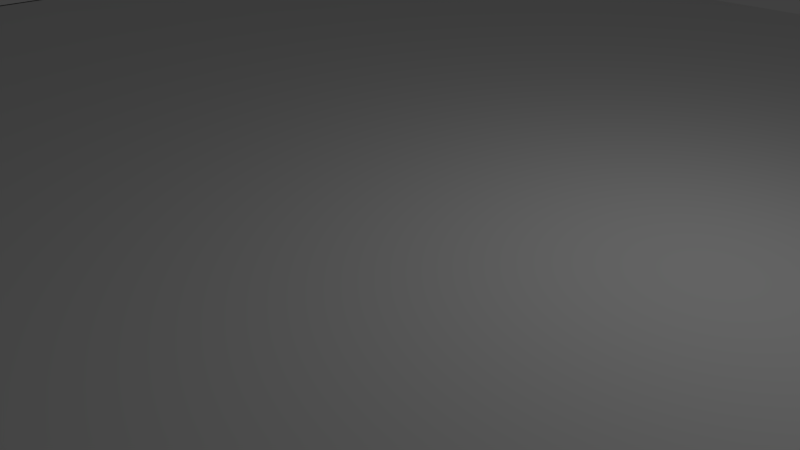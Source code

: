 # Source: arena_part2_new.blend  (saved by Blender 2.79.0; exported with 4.5.12 LTS)
import bpy
from mathutils import Matrix  # noqa: F401  (used for matrix-valued properties, if any)

bpy.ops.wm.read_factory_settings(use_empty=True)
scene = bpy.context.scene
scene.name = 'Scene'

# ---- collections
col_collection_1 = bpy.data.collections.new('Collection 1'); scene.collection.children.link(col_collection_1)

# ---- materials (node trees are filled in below, after node groups)
mat_material = bpy.data.materials.new('Material')
mat_material.alpha_threshold = 0.0
mat_material.roughness = 0.5
mat_material.line_color = (0.0, 0.0, 0.0, 1.0)

# ---- material node trees

# ---- world
world_world = bpy.data.worlds.new('World'); scene.world = world_world
world_world.color = (0.05088, 0.05088, 0.05088)
world_world.use_sun_shadow = False
world_world.sun_shadow_jitter_overblur = 0.0
world_world.cycles.sampling_method = 'MANUAL'

# ---- cameras
cam_camera = bpy.data.cameras.new('Camera')
cam_camera.clip_end = 100.0
cam_camera.lens = 35.0
cam_camera.sensor_width = 32.0
cam_camera.sensor_height = 18.0
cam_camera.ortho_scale = 7.314
cam_camera.dof.focus_distance = 0.0

# ---- lights
light_lamp = bpy.data.lights.new('Lamp', 'POINT')
light_lamp.transmission_factor = 0.0
light_lamp.cutoff_distance = 30.0
light_lamp.energy = 100.0
light_lamp.shadow_buffer_clip_start = 1.001
light_lamp.shadow_soft_size = 0.1
light_lamp.shadow_maximum_resolution = 0.006
light_lamp.use_absolute_resolution = True

# ---- meshes
me_cube = bpy.data.meshes.new('Cube')
me_cube.from_pydata([(1.0, 1.0, -1.0), (1.0, -1.0, -1.0), (-1.0, -1.0, -1.0), (-1.0, 1.0, -1.0), (1.0, 1.0, 1.0), (1.0, -1.0, 1.0), (-1.0, -1.0, 1.0), (-1.0, 1.0, 1.0), (0.8511, 0.7, -1.0), (-0.8667, 0.7, -1.0), (0.8511, 0.7, 1.0), (-0.8667, 0.7, 1.0), (0.8511, -0.745, -1.0), (0.8511, -0.745, 1.0), (-0.8667, -0.745, -1.0), (-0.8667, -0.745, 1.0), (0.7, 0.8503, -1.0), (0.7, -0.8667, -1.0), (0.7, 0.8503, 1.0), (0.7, -0.8667, 1.0), (0.7, 0.7, 1.0), (0.7, 0.7, -1.0), (0.7, -0.745, 1.0), (0.7, -0.745, -1.0), (-0.745, 0.8503, -1.0), (-0.745, -0.8667, -1.0), (-0.745, 0.8503, 1.0), (-0.745, -0.8667, 1.0), (-0.745, 0.7, -1.0), (-0.745, -0.745, -1.0), (-0.745, 0.7, 1.0), (-0.745, -0.745, 1.0), (-1.0, 0.85, -1.0), (-1.0, 0.85, 1.0), (1.0, 0.85, -1.0), (1.0, 0.85, 1.0), (0.7, 0.85, -1.0), (0.7, 0.85, 1.0), (-0.745, 0.85, -1.0), (-0.745, 0.85, 1.0), (1.0, -0.8725, -1.0), (1.0, -0.8725, 1.0), (-1.0, -0.8725, -1.0), (-1.0, -0.8725, 1.0), (0.7, -0.8725, 1.0), (0.7, -0.8725, -1.0), (-0.745, -0.8725, 1.0), (-0.745, -0.8725, -1.0), (-0.8725, 1.0, -1.0), (-0.8725, -1.0, -1.0), (-0.8725, 1.0, 1.0), (-0.8725, -1.0, 1.0), (-0.8725, 0.7, -1.0), (-0.8725, -0.745, -1.0), (-0.8725, 0.7, 1.0), (-0.8725, -0.745, 1.0), (-0.8725, 0.85, -1.0), (-0.8725, 0.85, 1.0), (-0.8725, -0.8725, 1.0), (-0.8725, -0.8725, -1.0), (0.85, 0.7, 1.0), (0.85, -0.745, 1.0), (0.85, 1.0, -1.0), (0.85, -1.0, -1.0), (0.85, 1.0, 1.0), (0.85, -1.0, 1.0), (0.85, 0.7, -1.0), (0.85, -0.745, -1.0), (0.85, 0.85, 1.0), (0.85, 0.85, -1.0), (0.85, -0.8725, -1.0), (0.85, -0.8725, 1.0)], [], [(59, 49, 2, 42), (58, 43, 6, 51), (40, 41, 5, 1), (49, 51, 6, 2), (32, 33, 7, 3), (50, 48, 3, 7), (14, 15, 11, 9), (34, 35, 10, 8), (57, 33, 11, 54), (56, 52, 9, 32), (42, 43, 15, 14), (8, 10, 13, 12), (54, 11, 15, 55), (52, 53, 14, 9), (66, 67, 23, 21), (60, 20, 22, 61), (69, 66, 21, 36), (68, 37, 20, 60), (64, 62, 16, 18), (63, 65, 19, 17), (71, 44, 19, 65), (70, 63, 17, 45), (21, 23, 29, 28), (20, 30, 31, 22), (36, 21, 28, 38), (37, 39, 30, 20), (18, 16, 24, 26), (17, 19, 27, 25), (44, 46, 27, 19), (45, 17, 25, 47), (18, 26, 39, 37), (16, 36, 38, 24), (64, 18, 37, 68), (62, 69, 36, 16), (48, 56, 32, 3), (50, 7, 33, 57), (0, 4, 35, 34), (9, 11, 33, 32), (23, 45, 47, 29), (22, 31, 46, 44), (67, 70, 45, 23), (61, 22, 44, 71), (2, 6, 43, 42), (12, 13, 41, 40), (55, 15, 43, 58), (53, 59, 42, 14), (29, 47, 59, 53), (31, 55, 58, 46), (26, 50, 57, 39), (24, 38, 56, 48), (28, 29, 53, 52), (30, 54, 55, 31), (38, 28, 52, 56), (39, 57, 54, 30), (26, 24, 48, 50), (25, 27, 51, 49), (46, 58, 51, 27), (47, 25, 49, 59), (13, 61, 71, 41), (12, 40, 70, 67), (0, 34, 69, 62), (4, 64, 68, 35), (40, 1, 63, 70), (41, 71, 65, 5), (1, 5, 65, 63), (4, 0, 62, 64), (35, 68, 60, 10), (34, 8, 66, 69), (10, 60, 61, 13), (8, 12, 67, 66)])
_uv = me_cube.uv_layers.new(name='UVMap')
_uv.uv.foreach_set('vector', [0.3546, 0.02125, 0.3333, 0.02125, 0.3333, 0.0, 0.3546, 2.98e-08, 0.02125, 0.3121, 0.02125, 0.3333, 4.967e-08, 0.3333, 4.967e-08, 0.3121, 0.988, 0.3333, 0.988, 0.6667, 0.9667, 0.6667, 0.9667, 0.3333, 0.9575, 0.3333, 0.9575, 1.987e-08, 0.9787, 0.0, 0.9787, 0.3333, 0.6917, 9.934e-09, 0.6917, 0.3333, 0.6667, 0.3333, 0.6667, 9.934e-09, 1.0, 9.934e-09, 1.0, 0.3333, 0.9788, 0.3333, 0.9787, 0.0, 0.9575, 0.0, 0.9575, 0.3333, 0.7167, 0.3333, 0.7167, 0.0, 0.025, 0.6667, 0.025, 0.3333, 0.05, 0.3333, 0.05, 0.6667, 0.3083, 0.3121, 0.3083, 0.3333, 0.2833, 0.3111, 0.2833, 0.3121, 0.6417, 0.02125, 0.6167, 0.02125, 0.6167, 0.02222, 0.6417, 9.934e-09, 0.9667, 0.3333, 0.9667, 0.6667, 0.9445, 0.6667, 0.9445, 0.3333, 0.05, 0.6667, 0.05, 0.3333, 0.2908, 0.3333, 0.2908, 0.6667, 0.02417, 0.9075, 0.02319, 0.9075, 0.02319, 0.6667, 0.02417, 0.6667, 0.02417, 0.9075, 0.02417, 0.6667, 0.02514, 0.6667, 0.02514, 0.9075, 0.6167, 0.3083, 0.3758, 0.3083, 0.3758, 0.2833, 0.6167, 0.2833, 0.2833, 0.025, 0.2833, 0.05, 0.0425, 0.05, 0.0425, 0.025, 0.6417, 0.3083, 0.6167, 0.3083, 0.6167, 0.2833, 0.6417, 0.2833, 0.3083, 0.025, 0.3083, 0.05, 0.2833, 0.05, 0.2833, 0.025, 0.5567, 0.3333, 0.5567, 0.6667, 0.5317, 0.6667, 0.5317, 0.3333, 0.6067, 0.6667, 0.6067, 0.3333, 0.6317, 0.3333, 0.6317, 0.6667, 0.02125, 0.025, 0.02125, 0.05, 0.02222, 0.05, 1.987e-08, 0.025, 0.3546, 0.3083, 0.3333, 0.3083, 0.3556, 0.2833, 0.3546, 0.2833, 0.6167, 0.2833, 0.3758, 0.2833, 0.3758, 0.0425, 0.6167, 0.0425, 0.2833, 0.05, 0.2833, 0.2908, 0.0425, 0.2908, 0.0425, 0.05, 0.6417, 0.2833, 0.6167, 0.2833, 0.6167, 0.0425, 0.6417, 0.0425, 0.3083, 0.05, 0.3083, 0.2908, 0.2833, 0.2908, 0.2833, 0.05, 0.5317, 0.3333, 0.5317, 0.6667, 0.2908, 0.6667, 0.2908, 0.3333, 0.6317, 0.6667, 0.6317, 0.3333, 0.8725, 0.3333, 0.8725, 0.6667, 0.02222, 0.6667, 0.02222, 0.9075, 0.02125, 0.9075, 0.02125, 0.6667, 0.02222, 0.6667, 0.02319, 0.6667, 0.02319, 0.9075, 0.02222, 0.9075, 0.3084, 0.05, 0.3084, 0.2908, 0.3083, 0.2908, 0.3083, 0.05, 0.6417, 0.2833, 0.6417, 0.2833, 0.6417, 0.0425, 0.6417, 0.0425, 0.3333, 0.025, 0.3084, 0.05, 0.3083, 0.05, 0.3083, 0.025, 0.6667, 0.3083, 0.6417, 0.3083, 0.6417, 0.2833, 0.6417, 0.2833, 0.6667, 0.02125, 0.6417, 0.02125, 0.6417, 9.934e-09, 0.6667, 0.0, 0.3333, 0.3121, 0.3333, 0.3333, 0.3083, 0.3333, 0.3083, 0.3121, 7.947e-08, 0.6667, 0.0, 0.3333, 0.025, 0.3333, 0.025, 0.6667, 0.7167, 0.0, 0.7167, 0.3333, 0.6917, 0.3333, 0.6917, 9.934e-09, 0.3758, 0.2833, 0.3546, 0.2833, 0.3546, 0.0425, 0.3758, 0.0425, 0.0425, 0.05, 0.0425, 0.2908, 0.02125, 0.2908, 0.02125, 0.05, 0.3758, 0.3083, 0.3546, 0.3083, 0.3546, 0.2833, 0.3758, 0.2833, 0.0425, 0.025, 0.0425, 0.05, 0.02125, 0.05, 0.02125, 0.025, 0.02125, 0.6667, 0.02125, 1.0, 0.0, 1.0, 0.0, 0.6667, 0.9223, 0.3333, 0.9223, 0.6667, 0.8975, 0.6667, 0.8975, 0.3333, 0.0425, 0.3121, 0.0425, 0.3111, 0.02125, 0.3333, 0.02125, 0.3121, 0.3758, 0.02125, 0.3546, 0.02125, 0.3546, 2.98e-08, 0.3758, 0.02222, 0.3758, 0.0425, 0.3546, 0.0425, 0.3546, 0.02125, 0.3758, 0.02125, 0.0425, 0.2908, 0.0425, 0.3121, 0.02125, 0.3121, 0.02125, 0.2908, 0.3084, 0.2908, 0.3333, 0.3121, 0.3083, 0.3121, 0.3083, 0.2908, 0.6417, 0.0425, 0.6417, 0.0425, 0.6417, 0.02125, 0.6667, 0.02125, 0.6167, 0.0425, 0.3758, 0.0425, 0.3758, 0.02125, 0.6167, 0.02125, 0.2833, 0.2908, 0.2833, 0.3121, 0.0425, 0.3121, 0.0425, 0.2908, 0.6417, 0.0425, 0.6167, 0.0425, 0.6167, 0.02125, 0.6417, 0.02125, 0.3083, 0.2908, 0.3083, 0.3121, 0.2833, 0.3121, 0.2833, 0.2908, 0.8725, 0.6667, 0.8725, 0.3333, 0.8975, 0.3333, 0.8975, 0.6667, 0.9223, 0.6667, 0.9223, 0.3333, 0.9445, 0.3333, 0.9445, 0.6667, 0.02125, 0.2908, 0.02125, 0.3121, 4.967e-08, 0.3121, 0.02222, 0.2908, 0.3546, 0.0425, 0.3556, 0.0425, 0.3333, 0.02125, 0.3546, 0.02125, 0.0425, 0.02482, 0.0425, 0.025, 0.02125, 0.025, 0.02125, 7.947e-08, 0.3758, 0.3085, 0.3546, 0.3333, 0.3546, 0.3083, 0.3758, 0.3083, 0.6667, 0.3333, 0.6417, 0.3333, 0.6417, 0.3083, 0.6667, 0.3083, 0.3333, 0.0, 0.3333, 0.025, 0.3083, 0.025, 0.3083, 1.987e-08, 0.3546, 0.3333, 0.3333, 0.3333, 0.3333, 0.3083, 0.3546, 0.3083, 0.02125, 7.947e-08, 0.02125, 0.025, 1.987e-08, 0.025, 0.0, 7.947e-08, 0.5817, 0.6667, 0.5817, 0.3333, 0.6067, 0.3333, 0.6067, 0.6667, 0.5817, 0.3333, 0.5817, 0.6667, 0.5567, 0.6667, 0.5567, 0.3333, 0.3083, 1.987e-08, 0.3083, 0.025, 0.2833, 0.025, 0.2833, 0.02482, 0.6417, 0.3333, 0.6167, 0.3085, 0.6167, 0.3083, 0.6417, 0.3083, 0.2833, 0.02482, 0.2833, 0.025, 0.0425, 0.025, 0.0425, 0.02482, 0.6167, 0.3085, 0.3758, 0.3085, 0.3758, 0.3083, 0.6167, 0.3083])
me_cube.materials.append(mat_material)
me_cube.use_remesh_preserve_volume = False
me_cube.use_remesh_preserve_attributes = False
me_cube.use_mirror_vertex_groups = False
me_cube.update()

# ---- objects
ob_cube = bpy.data.objects.new('Cube', me_cube)
ob_lamp = bpy.data.objects.new('Lamp', light_lamp)
ob_camera = bpy.data.objects.new('Camera', cam_camera)

# ---- transforms, parenting, visibility, modifiers, constraints
ob_cube.location = (0.0, 0.0, 0.0)
ob_cube.scale = (15.0, 15.0, 1.0)
ob_cube.lock_rotations_4d = False
ob_cube.empty_display_type = 'ARROWS'
ob_cube.lineart.crease_threshold = 0.0
ob_lamp.location = (4.076, 1.005, 5.904)
ob_lamp.rotation_euler = (0.6503, 0.05522, 1.866)
ob_lamp.lock_rotations_4d = False
ob_lamp.empty_display_type = 'ARROWS'
ob_lamp.color = (0.0, 0.0, 0.0, 0.0)
ob_lamp.lineart.crease_threshold = 0.0
ob_camera.location = (7.481, -6.508, 5.344)
ob_camera.rotation_euler = (1.109, 0.0, 0.8149)
ob_camera.lock_rotations_4d = False
ob_camera.empty_display_type = 'ARROWS'
ob_camera.color = (0.0, 0.0, 0.0, 0.0)
ob_camera.display_type = 'WIRE'
ob_camera.lineart.crease_threshold = 0.0

# ---- collection membership
col_collection_1.objects.link(ob_cube)
col_collection_1.objects.link(ob_lamp)
col_collection_1.objects.link(ob_camera)

# ---- scene / render settings (as saved in the file)
scene.camera = ob_camera
scene.frame_start = 1; scene.frame_end = 250; scene.frame_set(1)
scene.render.engine = 'CYCLES'
scene.render.resolution_percentage = 50
scene.render.dither_intensity = 0.0
scene.cycles.use_denoising = False
scene.cycles.samples = 128
scene.cycles.sampling_pattern = 'TABULATED_SOBOL'
scene.cycles.use_adaptive_sampling = False
scene.cycles.use_light_tree = False
scene.cycles.blur_glossy = 0.0
scene.cycles.sample_clamp_indirect = 0.0
scene.view_settings.view_transform = 'Standard'
bpy.context.view_layer.update()
